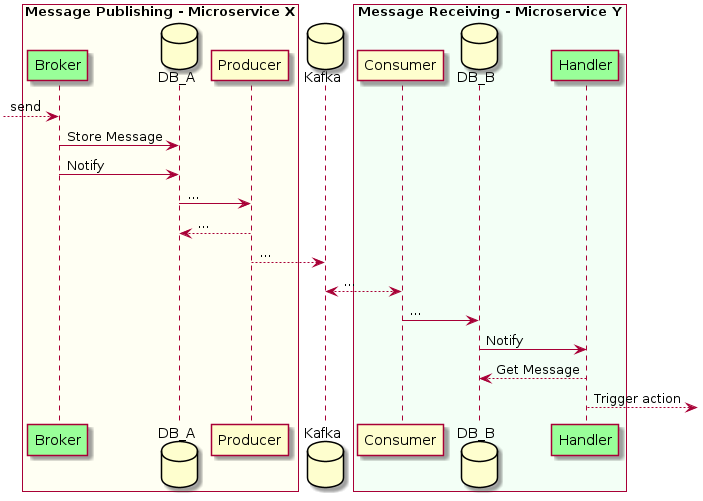

The diagram above was rendered by PlantUML. Its source (embedded in the PNG):
@startuml
box "Message Publishing - Microservice X" #FFFFF3
participant Broker #99FF99
database DB_A
participant Producer
end box
database Kafka
box "Message Receiving - Microservice Y" #F3FFF6
participant Consumer
database DB_B
participant Handler #99FF99
end box

--> Broker: send

Broker -> DB_A: Store Message
Broker -> DB_A: Notify
DB_A -> Producer: ...
Producer --> DB_A: ...
Producer --> Kafka: ...
Kafka <--> Consumer: ...
Consumer -> DB_B: ...
DB_B -> Handler: Notify
Handler --> DB_B: Get Message
Handler --> :Trigger action
@enduml